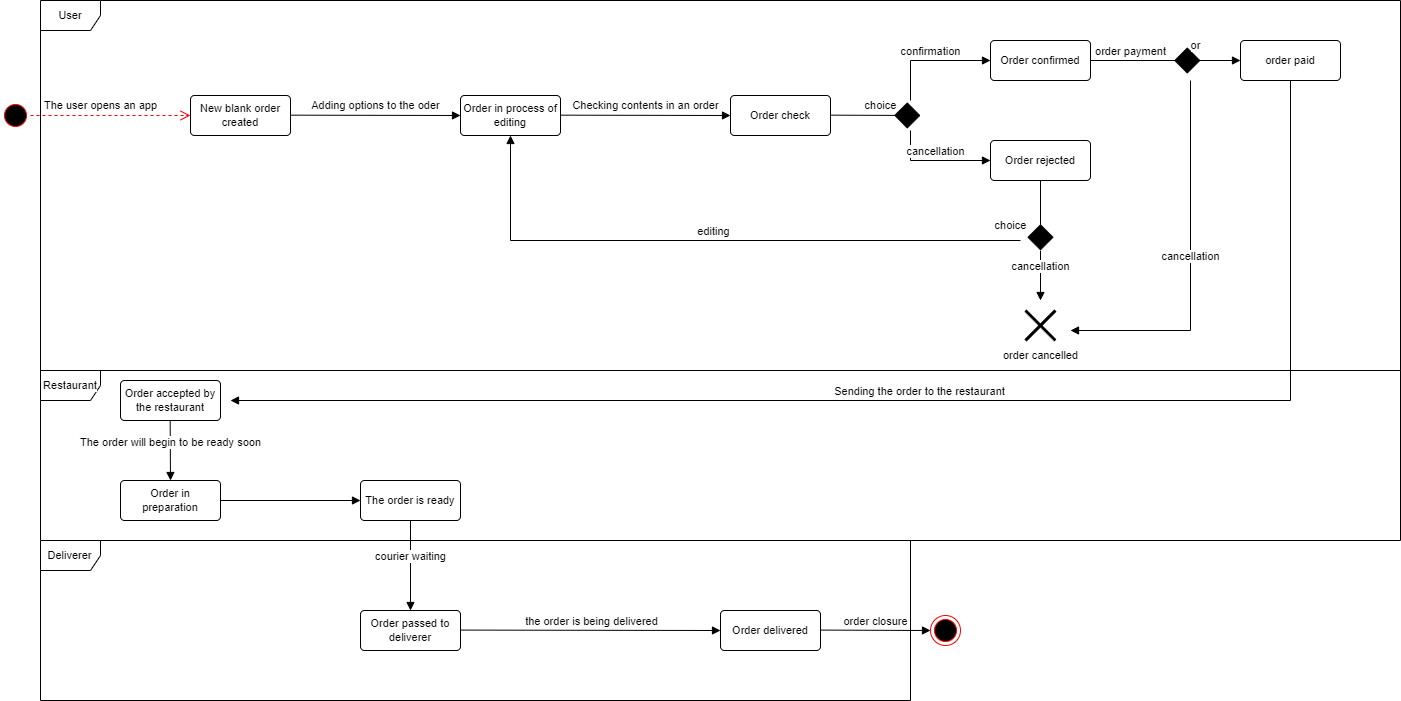

The diagram above was exported from draw.io. Its source (the exported page's mxGraphModel, read from the mxfile embedded in the PNG):
<mxGraphModel dx="534" dy="2015" grid="1" gridSize="10" guides="1" tooltips="1" connect="1" arrows="1" fold="1" page="1" pageScale="1" pageWidth="827" pageHeight="1169" math="0" shadow="0">
  <root>
    <mxCell id="0" />
    <mxCell id="1" parent="0" />
    <mxCell id="ql8v_Z9w2j6aTjq2iZqb-31" value="Restaurant" style="shape=umlFrame;whiteSpace=wrap;html=1;shadow=0;labelBackgroundColor=#FFFFFF;comic=0;sketch=0;fillStyle=auto;fontSize=11;fillColor=default;gradientColor=none;" parent="1" vertex="1">
      <mxGeometry x="130" y="-790" width="1360" height="170" as="geometry" />
    </mxCell>
    <mxCell id="ql8v_Z9w2j6aTjq2iZqb-30" value="User" style="shape=umlFrame;whiteSpace=wrap;html=1;shadow=0;labelBackgroundColor=#FFFFFF;comic=0;sketch=0;fillStyle=auto;fontSize=11;fillColor=default;gradientColor=none;swimlaneFillColor=none;" parent="1" vertex="1">
      <mxGeometry x="130" y="-1160" width="1360" height="370" as="geometry" />
    </mxCell>
    <mxCell id="36TDlzXDwEWGI8PCINWY-1" value="" style="ellipse;html=1;shape=startState;fillColor=#000000;strokeColor=#ff0000;shadow=0;labelBackgroundColor=#FFFFFF;comic=0;sketch=0;fillStyle=auto;fontSize=11;" parent="1" vertex="1">
      <mxGeometry x="90" y="-1060" width="30" height="30" as="geometry" />
    </mxCell>
    <mxCell id="36TDlzXDwEWGI8PCINWY-2" value="" style="edgeStyle=orthogonalEdgeStyle;html=1;verticalAlign=bottom;endArrow=open;endSize=8;strokeColor=#ff0000;rounded=0;dashed=1;fontSize=11;" parent="1" source="36TDlzXDwEWGI8PCINWY-1" target="36TDlzXDwEWGI8PCINWY-3" edge="1">
      <mxGeometry relative="1" as="geometry">
        <mxPoint x="150" y="-1045" as="targetPoint" />
      </mxGeometry>
    </mxCell>
    <mxCell id="36TDlzXDwEWGI8PCINWY-3" value="New blank order created" style="rounded=1;arcSize=10;whiteSpace=wrap;html=1;align=center;shadow=0;labelBackgroundColor=#FFFFFF;comic=0;sketch=0;fillStyle=auto;fontSize=11;fillColor=default;" parent="1" vertex="1">
      <mxGeometry x="280" y="-1065" width="100" height="40" as="geometry" />
    </mxCell>
    <mxCell id="36TDlzXDwEWGI8PCINWY-4" value="The user opens an app" style="text;html=1;resizable=0;autosize=1;align=center;verticalAlign=middle;points=[];fillColor=none;strokeColor=none;rounded=0;shadow=0;labelBackgroundColor=#FFFFFF;comic=0;sketch=0;fillStyle=auto;fontSize=11;" parent="1" vertex="1">
      <mxGeometry x="120" y="-1070" width="140" height="30" as="geometry" />
    </mxCell>
    <mxCell id="36TDlzXDwEWGI8PCINWY-5" value="Adding options to the oder" style="text;html=1;resizable=0;autosize=1;align=center;verticalAlign=middle;points=[];fillColor=none;strokeColor=none;rounded=0;shadow=0;labelBackgroundColor=#FFFFFF;comic=0;sketch=0;fillStyle=auto;fontSize=11;" parent="1" vertex="1">
      <mxGeometry x="390" y="-1070" width="150" height="30" as="geometry" />
    </mxCell>
    <mxCell id="36TDlzXDwEWGI8PCINWY-7" value="Order in process of editing" style="rounded=1;arcSize=10;whiteSpace=wrap;html=1;align=center;shadow=0;labelBackgroundColor=#FFFFFF;comic=0;sketch=0;fillStyle=auto;fontSize=11;fillColor=default;" parent="1" vertex="1">
      <mxGeometry x="550" y="-1065" width="100" height="40" as="geometry" />
    </mxCell>
    <mxCell id="36TDlzXDwEWGI8PCINWY-8" value="" style="html=1;verticalAlign=bottom;endArrow=block;rounded=0;strokeColor=#000000;fontSize=11;entryX=0;entryY=0.5;entryDx=0;entryDy=0;" parent="1" target="36TDlzXDwEWGI8PCINWY-7" edge="1">
      <mxGeometry width="80" relative="1" as="geometry">
        <mxPoint x="380" y="-1045.34" as="sourcePoint" />
        <mxPoint x="460" y="-1045.34" as="targetPoint" />
      </mxGeometry>
    </mxCell>
    <mxCell id="36TDlzXDwEWGI8PCINWY-9" value="Checking contents in an order" style="text;html=1;resizable=0;autosize=1;align=center;verticalAlign=middle;points=[];fillColor=none;strokeColor=none;rounded=0;shadow=0;labelBackgroundColor=#FFFFFF;comic=0;sketch=0;fillStyle=auto;fontSize=11;" parent="1" vertex="1">
      <mxGeometry x="650" y="-1070" width="170" height="30" as="geometry" />
    </mxCell>
    <mxCell id="36TDlzXDwEWGI8PCINWY-10" value="" style="html=1;verticalAlign=bottom;endArrow=block;rounded=0;strokeColor=#000000;fontSize=11;entryX=0;entryY=0.5;entryDx=0;entryDy=0;" parent="1" edge="1">
      <mxGeometry width="80" relative="1" as="geometry">
        <mxPoint x="650" y="-1045.34" as="sourcePoint" />
        <mxPoint x="820" y="-1045" as="targetPoint" />
      </mxGeometry>
    </mxCell>
    <mxCell id="s27hzSfFubMv8rueBt6K-1" value="Order check" style="rounded=1;arcSize=10;whiteSpace=wrap;html=1;align=center;shadow=0;labelBackgroundColor=#FFFFFF;comic=0;sketch=0;fillStyle=auto;fontSize=11;fillColor=default;" parent="1" vertex="1">
      <mxGeometry x="820" y="-1065" width="100" height="40" as="geometry" />
    </mxCell>
    <mxCell id="s27hzSfFubMv8rueBt6K-2" value="" style="endArrow=diamond;endFill=1;endSize=24;html=1;rounded=0;strokeColor=#000000;fontSize=11;" parent="1" edge="1">
      <mxGeometry width="160" relative="1" as="geometry">
        <mxPoint x="920" y="-1045.34" as="sourcePoint" />
        <mxPoint x="1010" y="-1045" as="targetPoint" />
      </mxGeometry>
    </mxCell>
    <mxCell id="s27hzSfFubMv8rueBt6K-4" value="" style="shape=umlDestroy;whiteSpace=wrap;html=1;strokeWidth=3;shadow=0;labelBackgroundColor=#FFFFFF;comic=0;sketch=0;fillStyle=auto;fontSize=11;fillColor=default;" parent="1" vertex="1">
      <mxGeometry x="1115" y="-850" width="30" height="30" as="geometry" />
    </mxCell>
    <mxCell id="s27hzSfFubMv8rueBt6K-6" value="order cancelled" style="text;html=1;resizable=0;autosize=1;align=center;verticalAlign=middle;points=[];fillColor=none;strokeColor=none;rounded=0;shadow=0;labelBackgroundColor=#FFFFFF;comic=0;sketch=0;fillStyle=auto;fontSize=11;" parent="1" vertex="1">
      <mxGeometry x="1080" y="-820" width="100" height="30" as="geometry" />
    </mxCell>
    <mxCell id="ql8v_Z9w2j6aTjq2iZqb-1" value="choice&lt;br&gt;" style="text;html=1;resizable=0;autosize=1;align=center;verticalAlign=middle;points=[];fillColor=none;strokeColor=none;rounded=0;shadow=0;labelBackgroundColor=#FFFFFF;comic=0;sketch=0;fillStyle=auto;fontSize=11;" parent="1" vertex="1">
      <mxGeometry x="940" y="-1070" width="60" height="30" as="geometry" />
    </mxCell>
    <mxCell id="ql8v_Z9w2j6aTjq2iZqb-4" value="confirmation" style="html=1;verticalAlign=bottom;endArrow=block;rounded=0;strokeColor=#000000;fontSize=11;" parent="1" edge="1">
      <mxGeometry width="80" relative="1" as="geometry">
        <mxPoint x="1000" y="-1060" as="sourcePoint" />
        <mxPoint x="1080" y="-1100" as="targetPoint" />
        <Array as="points">
          <mxPoint x="1000" y="-1100" />
        </Array>
      </mxGeometry>
    </mxCell>
    <mxCell id="ql8v_Z9w2j6aTjq2iZqb-5" value="cancellation" style="html=1;verticalAlign=bottom;endArrow=block;rounded=0;strokeColor=#000000;fontSize=11;" parent="1" target="ql8v_Z9w2j6aTjq2iZqb-6" edge="1">
      <mxGeometry width="80" relative="1" as="geometry">
        <mxPoint x="1000" y="-1030" as="sourcePoint" />
        <mxPoint x="1080" y="-1000" as="targetPoint" />
        <Array as="points">
          <mxPoint x="1000" y="-1000" />
        </Array>
      </mxGeometry>
    </mxCell>
    <mxCell id="ql8v_Z9w2j6aTjq2iZqb-6" value="Order rejected" style="rounded=1;arcSize=10;whiteSpace=wrap;html=1;align=center;shadow=0;labelBackgroundColor=#FFFFFF;comic=0;sketch=0;fillStyle=auto;fontSize=11;fillColor=default;" parent="1" vertex="1">
      <mxGeometry x="1080" y="-1020" width="100" height="40" as="geometry" />
    </mxCell>
    <mxCell id="ql8v_Z9w2j6aTjq2iZqb-7" value="Order confirmed" style="rounded=1;arcSize=10;whiteSpace=wrap;html=1;align=center;shadow=0;labelBackgroundColor=#FFFFFF;comic=0;sketch=0;fillStyle=auto;fontSize=11;fillColor=default;" parent="1" vertex="1">
      <mxGeometry x="1080" y="-1120" width="100" height="40" as="geometry" />
    </mxCell>
    <mxCell id="ql8v_Z9w2j6aTjq2iZqb-8" value="" style="endArrow=diamond;endFill=1;endSize=24;html=1;rounded=0;strokeColor=#000000;fontSize=11;exitX=0.5;exitY=1;exitDx=0;exitDy=0;" parent="1" source="ql8v_Z9w2j6aTjq2iZqb-6" edge="1">
      <mxGeometry width="160" relative="1" as="geometry">
        <mxPoint x="1130" y="-969.9999999999999" as="sourcePoint" />
        <mxPoint x="1130" y="-910" as="targetPoint" />
      </mxGeometry>
    </mxCell>
    <mxCell id="ql8v_Z9w2j6aTjq2iZqb-9" value="editing" style="html=1;verticalAlign=bottom;endArrow=block;rounded=0;strokeColor=#000000;fontSize=11;entryX=0.5;entryY=1;entryDx=0;entryDy=0;" parent="1" target="36TDlzXDwEWGI8PCINWY-7" edge="1">
      <mxGeometry width="80" relative="1" as="geometry">
        <mxPoint x="1110" y="-920" as="sourcePoint" />
        <mxPoint x="610" y="-920" as="targetPoint" />
        <Array as="points">
          <mxPoint x="600" y="-920" />
        </Array>
      </mxGeometry>
    </mxCell>
    <mxCell id="ql8v_Z9w2j6aTjq2iZqb-10" value="cancellation" style="html=1;verticalAlign=bottom;endArrow=block;rounded=0;strokeColor=#000000;fontSize=11;" parent="1" edge="1">
      <mxGeometry width="80" relative="1" as="geometry">
        <mxPoint x="1130" y="-910" as="sourcePoint" />
        <mxPoint x="1130" y="-860" as="targetPoint" />
        <Array as="points">
          <mxPoint x="1130" y="-890" />
        </Array>
      </mxGeometry>
    </mxCell>
    <mxCell id="ql8v_Z9w2j6aTjq2iZqb-11" value="choice&lt;br&gt;" style="text;html=1;resizable=0;autosize=1;align=center;verticalAlign=middle;points=[];fillColor=none;strokeColor=none;rounded=0;shadow=0;labelBackgroundColor=#FFFFFF;comic=0;sketch=0;fillStyle=auto;fontSize=11;" parent="1" vertex="1">
      <mxGeometry x="1070" y="-950" width="60" height="30" as="geometry" />
    </mxCell>
    <mxCell id="ql8v_Z9w2j6aTjq2iZqb-12" value="order paid" style="rounded=1;arcSize=10;whiteSpace=wrap;html=1;align=center;shadow=0;labelBackgroundColor=#FFFFFF;comic=0;sketch=0;fillStyle=auto;fontSize=11;fillColor=default;" parent="1" vertex="1">
      <mxGeometry x="1330" y="-1120" width="100" height="40" as="geometry" />
    </mxCell>
    <mxCell id="ql8v_Z9w2j6aTjq2iZqb-13" value="order payment" style="html=1;verticalAlign=bottom;endArrow=block;rounded=0;strokeColor=#000000;fontSize=11;exitX=1;exitY=0.5;exitDx=0;exitDy=0;entryX=0;entryY=0.5;entryDx=0;entryDy=0;" parent="1" source="ql8v_Z9w2j6aTjq2iZqb-7" target="ql8v_Z9w2j6aTjq2iZqb-12" edge="1">
      <mxGeometry x="-0.4667" width="80" relative="1" as="geometry">
        <mxPoint x="1220" y="-1020" as="sourcePoint" />
        <mxPoint x="1300" y="-1060" as="targetPoint" />
        <Array as="points" />
        <mxPoint as="offset" />
      </mxGeometry>
    </mxCell>
    <mxCell id="ql8v_Z9w2j6aTjq2iZqb-14" value="" style="endArrow=diamond;endFill=1;endSize=24;html=1;rounded=0;strokeColor=#000000;fontSize=11;exitX=1;exitY=0.5;exitDx=0;exitDy=0;" parent="1" source="ql8v_Z9w2j6aTjq2iZqb-7" edge="1">
      <mxGeometry width="160" relative="1" as="geometry">
        <mxPoint x="1241" y="-1070" as="sourcePoint" />
        <mxPoint x="1290" y="-1100" as="targetPoint" />
      </mxGeometry>
    </mxCell>
    <mxCell id="ql8v_Z9w2j6aTjq2iZqb-15" value="cancellation" style="html=1;verticalAlign=bottom;endArrow=block;rounded=0;strokeColor=#000000;fontSize=11;" parent="1" edge="1">
      <mxGeometry width="80" relative="1" as="geometry">
        <mxPoint x="1280" y="-1080" as="sourcePoint" />
        <mxPoint x="1160" y="-830" as="targetPoint" />
        <Array as="points">
          <mxPoint x="1280" y="-830" />
        </Array>
      </mxGeometry>
    </mxCell>
    <mxCell id="ql8v_Z9w2j6aTjq2iZqb-16" value="or" style="text;html=1;resizable=0;autosize=1;align=center;verticalAlign=middle;points=[];fillColor=none;strokeColor=none;rounded=0;shadow=0;labelBackgroundColor=#FFFFFF;comic=0;sketch=0;fillStyle=auto;fontSize=11;" parent="1" vertex="1">
      <mxGeometry x="1270" y="-1130" width="30" height="30" as="geometry" />
    </mxCell>
    <mxCell id="ql8v_Z9w2j6aTjq2iZqb-17" value="Sending the order to the restaurant" style="html=1;verticalAlign=bottom;endArrow=block;rounded=0;strokeColor=#000000;fontSize=11;exitX=0.5;exitY=1;exitDx=0;exitDy=0;" parent="1" source="ql8v_Z9w2j6aTjq2iZqb-12" edge="1">
      <mxGeometry width="80" relative="1" as="geometry">
        <mxPoint x="1390" y="-950" as="sourcePoint" />
        <mxPoint x="320" y="-760" as="targetPoint" />
        <Array as="points">
          <mxPoint x="1380" y="-760" />
        </Array>
      </mxGeometry>
    </mxCell>
    <mxCell id="ql8v_Z9w2j6aTjq2iZqb-18" value="Order accepted by the restaurant" style="rounded=1;arcSize=10;whiteSpace=wrap;html=1;align=center;shadow=0;labelBackgroundColor=#FFFFFF;comic=0;sketch=0;fillStyle=auto;fontSize=11;fillColor=default;" parent="1" vertex="1">
      <mxGeometry x="210" y="-780" width="100" height="40" as="geometry" />
    </mxCell>
    <mxCell id="ql8v_Z9w2j6aTjq2iZqb-19" value="Order in preparation" style="rounded=1;arcSize=10;whiteSpace=wrap;html=1;align=center;shadow=0;labelBackgroundColor=#FFFFFF;comic=0;sketch=0;fillStyle=auto;fontSize=11;fillColor=default;" parent="1" vertex="1">
      <mxGeometry x="210" y="-680" width="100" height="40" as="geometry" />
    </mxCell>
    <mxCell id="ql8v_Z9w2j6aTjq2iZqb-20" value="The order is ready" style="rounded=1;arcSize=10;whiteSpace=wrap;html=1;align=center;shadow=0;labelBackgroundColor=#FFFFFF;comic=0;sketch=0;fillStyle=auto;fontSize=11;fillColor=default;" parent="1" vertex="1">
      <mxGeometry x="450" y="-680" width="100" height="40" as="geometry" />
    </mxCell>
    <mxCell id="ql8v_Z9w2j6aTjq2iZqb-21" value="Order passed to deliverer" style="rounded=1;arcSize=10;whiteSpace=wrap;html=1;align=center;shadow=0;labelBackgroundColor=#FFFFFF;comic=0;sketch=0;fillStyle=auto;fontSize=11;fillColor=default;" parent="1" vertex="1">
      <mxGeometry x="450" y="-550" width="100" height="40" as="geometry" />
    </mxCell>
    <mxCell id="ql8v_Z9w2j6aTjq2iZqb-22" value="Order delivered" style="rounded=1;arcSize=10;whiteSpace=wrap;html=1;align=center;shadow=0;labelBackgroundColor=#FFFFFF;comic=0;sketch=0;fillStyle=auto;fontSize=11;fillColor=default;" parent="1" vertex="1">
      <mxGeometry x="810" y="-550" width="100" height="40" as="geometry" />
    </mxCell>
    <mxCell id="ql8v_Z9w2j6aTjq2iZqb-23" value="" style="ellipse;html=1;shape=endState;fillColor=#000000;strokeColor=#ff0000;shadow=0;labelBackgroundColor=#FFFFFF;comic=0;sketch=0;fillStyle=auto;fontSize=11;" parent="1" vertex="1">
      <mxGeometry x="1020" y="-545" width="30" height="30" as="geometry" />
    </mxCell>
    <mxCell id="ql8v_Z9w2j6aTjq2iZqb-24" value="order closure" style="html=1;verticalAlign=bottom;endArrow=block;rounded=0;strokeColor=#000000;fontSize=11;entryX=0;entryY=0.5;entryDx=0;entryDy=0;" parent="1" target="ql8v_Z9w2j6aTjq2iZqb-23" edge="1">
      <mxGeometry width="80" relative="1" as="geometry">
        <mxPoint x="910" y="-530.42" as="sourcePoint" />
        <mxPoint x="990" y="-530.42" as="targetPoint" />
      </mxGeometry>
    </mxCell>
    <mxCell id="ql8v_Z9w2j6aTjq2iZqb-25" value="the order is being delivered" style="html=1;verticalAlign=bottom;endArrow=block;rounded=0;strokeColor=#000000;fontSize=11;entryX=0;entryY=0.5;entryDx=0;entryDy=0;" parent="1" target="ql8v_Z9w2j6aTjq2iZqb-22" edge="1">
      <mxGeometry width="80" relative="1" as="geometry">
        <mxPoint x="550" y="-530.4200000000001" as="sourcePoint" />
        <mxPoint x="660" y="-530" as="targetPoint" />
      </mxGeometry>
    </mxCell>
    <mxCell id="ql8v_Z9w2j6aTjq2iZqb-26" value="courier waiting" style="html=1;verticalAlign=bottom;endArrow=block;rounded=0;strokeColor=#000000;fontSize=11;entryX=0.5;entryY=0;entryDx=0;entryDy=0;exitX=0.5;exitY=1;exitDx=0;exitDy=0;" parent="1" source="ql8v_Z9w2j6aTjq2iZqb-20" target="ql8v_Z9w2j6aTjq2iZqb-21" edge="1">
      <mxGeometry width="80" relative="1" as="geometry">
        <mxPoint x="500" y="-610.0000000000001" as="sourcePoint" />
        <mxPoint x="760" y="-609.58" as="targetPoint" />
      </mxGeometry>
    </mxCell>
    <mxCell id="ql8v_Z9w2j6aTjq2iZqb-29" value="" style="html=1;verticalAlign=bottom;endArrow=block;rounded=0;strokeColor=#000000;fontSize=11;entryX=0;entryY=0.5;entryDx=0;entryDy=0;exitX=1;exitY=0.5;exitDx=0;exitDy=0;" parent="1" source="ql8v_Z9w2j6aTjq2iZqb-19" target="ql8v_Z9w2j6aTjq2iZqb-20" edge="1">
      <mxGeometry width="80" relative="1" as="geometry">
        <mxPoint x="370" y="-660" as="sourcePoint" />
        <mxPoint x="370" y="-570" as="targetPoint" />
      </mxGeometry>
    </mxCell>
    <mxCell id="ql8v_Z9w2j6aTjq2iZqb-34" value="The order will begin to be ready soon" style="html=1;verticalAlign=bottom;endArrow=block;rounded=0;strokeColor=#000000;fontSize=11;exitX=0.5;exitY=1;exitDx=0;exitDy=0;" parent="1" edge="1">
      <mxGeometry width="80" relative="1" as="geometry">
        <mxPoint x="259.65999999999997" y="-740" as="sourcePoint" />
        <mxPoint x="260" y="-680" as="targetPoint" />
      </mxGeometry>
    </mxCell>
    <mxCell id="ql8v_Z9w2j6aTjq2iZqb-35" value="Deliverer" style="shape=umlFrame;whiteSpace=wrap;html=1;shadow=0;labelBackgroundColor=#FFFFFF;comic=0;sketch=0;fillStyle=auto;fontSize=11;fillColor=default;gradientColor=none;" parent="1" vertex="1">
      <mxGeometry x="130" y="-620" width="870" height="160" as="geometry" />
    </mxCell>
  </root>
</mxGraphModel>